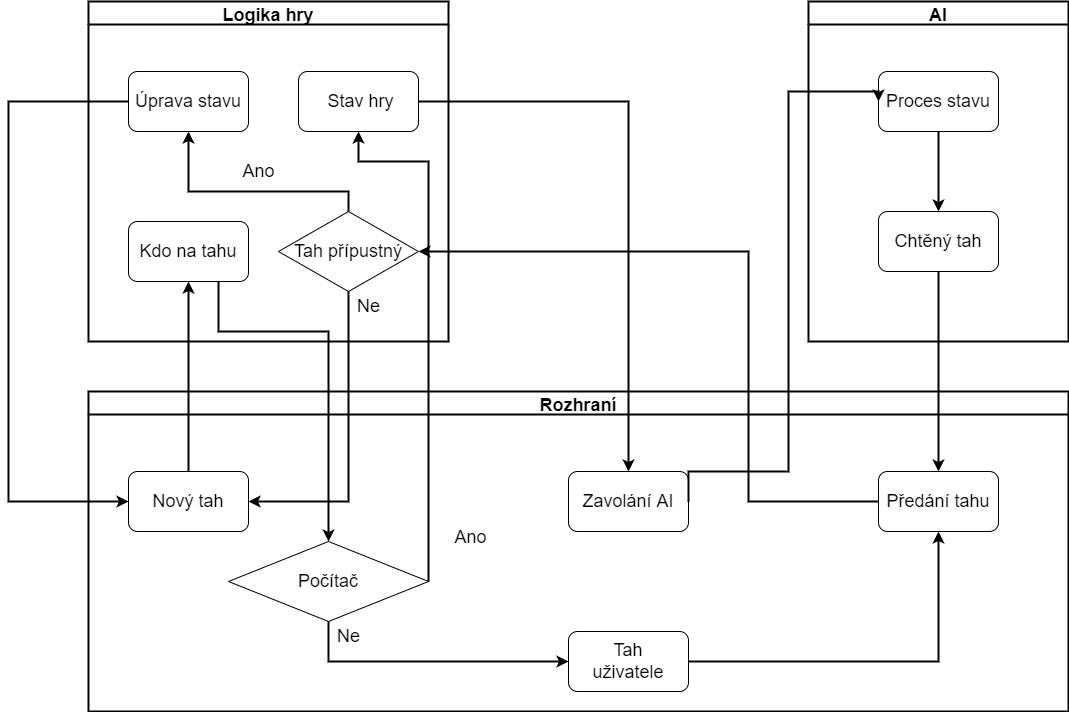

The diagram above was exported from draw.io. Its source (the exported page's mxGraphModel, read from the mxfile embedded in the PNG):
<mxGraphModel dx="2522" dy="882" grid="1" gridSize="10" guides="1" tooltips="1" connect="1" arrows="1" fold="1" page="1" pageScale="1" pageWidth="1100" pageHeight="850" background="none" math="0" shadow="0">
  <root>
    <mxCell id="0" />
    <mxCell id="1" parent="0" />
    <mxCell id="hzl-Csx9zVsU3KKYcRiV-4" value="Rozhraní" style="swimlane;fontSize=18;strokeWidth=2;" vertex="1" parent="1">
      <mxGeometry x="40" y="450" width="980" height="320" as="geometry" />
    </mxCell>
    <mxCell id="hzl-Csx9zVsU3KKYcRiV-8" value="&lt;font style=&quot;font-size: 18px&quot;&gt;Nový tah&lt;/font&gt;" style="rounded=1;whiteSpace=wrap;html=1;" vertex="1" parent="hzl-Csx9zVsU3KKYcRiV-4">
      <mxGeometry x="40" y="80" width="120" height="60" as="geometry" />
    </mxCell>
    <mxCell id="hzl-Csx9zVsU3KKYcRiV-11" value="&lt;font style=&quot;font-size: 18px&quot;&gt;Počítač&lt;/font&gt;" style="rhombus;whiteSpace=wrap;html=1;" vertex="1" parent="hzl-Csx9zVsU3KKYcRiV-4">
      <mxGeometry x="140" y="150" width="200" height="80" as="geometry" />
    </mxCell>
    <mxCell id="hzl-Csx9zVsU3KKYcRiV-15" value="&lt;font style=&quot;font-size: 18px&quot;&gt;Zavolání AI&lt;/font&gt;" style="rounded=1;whiteSpace=wrap;html=1;" vertex="1" parent="hzl-Csx9zVsU3KKYcRiV-4">
      <mxGeometry x="480" y="80" width="120" height="60" as="geometry" />
    </mxCell>
    <mxCell id="hzl-Csx9zVsU3KKYcRiV-16" value="&lt;font style=&quot;font-size: 18px&quot;&gt;Předání tahu&lt;/font&gt;" style="rounded=1;whiteSpace=wrap;html=1;" vertex="1" parent="hzl-Csx9zVsU3KKYcRiV-4">
      <mxGeometry x="790" y="80" width="120" height="60" as="geometry" />
    </mxCell>
    <mxCell id="hzl-Csx9zVsU3KKYcRiV-37" style="edgeStyle=orthogonalEdgeStyle;rounded=0;orthogonalLoop=1;jettySize=auto;html=1;entryX=0.5;entryY=1;entryDx=0;entryDy=0;fontSize=12;strokeWidth=2;" edge="1" parent="hzl-Csx9zVsU3KKYcRiV-4" source="hzl-Csx9zVsU3KKYcRiV-34" target="hzl-Csx9zVsU3KKYcRiV-16">
      <mxGeometry relative="1" as="geometry" />
    </mxCell>
    <mxCell id="hzl-Csx9zVsU3KKYcRiV-34" value="&lt;font style=&quot;font-size: 18px&quot;&gt;Tah&lt;br&gt;uživatele&lt;/font&gt;" style="rounded=1;whiteSpace=wrap;html=1;fontSize=18;" vertex="1" parent="hzl-Csx9zVsU3KKYcRiV-4">
      <mxGeometry x="480" y="240" width="120" height="60" as="geometry" />
    </mxCell>
    <mxCell id="hzl-Csx9zVsU3KKYcRiV-35" value="" style="endArrow=classic;html=1;rounded=0;fontSize=18;exitX=0.5;exitY=1;exitDx=0;exitDy=0;entryX=0;entryY=0.5;entryDx=0;entryDy=0;strokeWidth=2;" edge="1" parent="hzl-Csx9zVsU3KKYcRiV-4" source="hzl-Csx9zVsU3KKYcRiV-11" target="hzl-Csx9zVsU3KKYcRiV-34">
      <mxGeometry width="50" height="50" relative="1" as="geometry">
        <mxPoint x="240" y="280" as="sourcePoint" />
        <mxPoint x="290" y="230" as="targetPoint" />
        <Array as="points">
          <mxPoint x="240" y="270" />
        </Array>
      </mxGeometry>
    </mxCell>
    <mxCell id="hzl-Csx9zVsU3KKYcRiV-36" value="Ne" style="text;html=1;align=center;verticalAlign=middle;resizable=0;points=[];autosize=1;strokeColor=none;fillColor=none;fontSize=18;" vertex="1" parent="hzl-Csx9zVsU3KKYcRiV-4">
      <mxGeometry x="240" y="230" width="40" height="30" as="geometry" />
    </mxCell>
    <mxCell id="hzl-Csx9zVsU3KKYcRiV-5" value="Logika hry" style="swimlane;fontSize=18;strokeWidth=2;" vertex="1" parent="1">
      <mxGeometry x="40" y="60" width="360" height="340" as="geometry" />
    </mxCell>
    <mxCell id="hzl-Csx9zVsU3KKYcRiV-7" value="&lt;font style=&quot;font-size: 18px&quot;&gt;Úprava stavu&lt;/font&gt;" style="rounded=1;whiteSpace=wrap;html=1;" vertex="1" parent="hzl-Csx9zVsU3KKYcRiV-5">
      <mxGeometry x="40" y="70" width="120" height="60" as="geometry" />
    </mxCell>
    <mxCell id="hzl-Csx9zVsU3KKYcRiV-9" value="&lt;font style=&quot;font-size: 18px&quot;&gt;Kdo na tahu&lt;/font&gt;" style="rounded=1;whiteSpace=wrap;html=1;" vertex="1" parent="hzl-Csx9zVsU3KKYcRiV-5">
      <mxGeometry x="40" y="220" width="120" height="60" as="geometry" />
    </mxCell>
    <mxCell id="hzl-Csx9zVsU3KKYcRiV-12" value="&lt;font style=&quot;font-size: 18px&quot;&gt;&amp;nbsp;Stav hry&lt;/font&gt;" style="rounded=1;whiteSpace=wrap;html=1;" vertex="1" parent="hzl-Csx9zVsU3KKYcRiV-5">
      <mxGeometry x="210" y="70" width="120" height="60" as="geometry" />
    </mxCell>
    <mxCell id="hzl-Csx9zVsU3KKYcRiV-40" style="edgeStyle=orthogonalEdgeStyle;rounded=0;orthogonalLoop=1;jettySize=auto;html=1;fontSize=12;strokeWidth=2;" edge="1" parent="hzl-Csx9zVsU3KKYcRiV-5" source="hzl-Csx9zVsU3KKYcRiV-38" target="hzl-Csx9zVsU3KKYcRiV-7">
      <mxGeometry relative="1" as="geometry">
        <Array as="points">
          <mxPoint x="260" y="190" />
          <mxPoint x="100" y="190" />
        </Array>
      </mxGeometry>
    </mxCell>
    <mxCell id="hzl-Csx9zVsU3KKYcRiV-38" value="&lt;font style=&quot;font-size: 18px&quot;&gt;Tah přípustný&lt;/font&gt;" style="rhombus;whiteSpace=wrap;html=1;fontSize=12;" vertex="1" parent="hzl-Csx9zVsU3KKYcRiV-5">
      <mxGeometry x="190" y="210" width="140" height="80" as="geometry" />
    </mxCell>
    <mxCell id="hzl-Csx9zVsU3KKYcRiV-43" value="Ne" style="text;html=1;align=center;verticalAlign=middle;resizable=0;points=[];autosize=1;strokeColor=none;fillColor=none;fontSize=18;" vertex="1" parent="hzl-Csx9zVsU3KKYcRiV-5">
      <mxGeometry x="260" y="290" width="40" height="30" as="geometry" />
    </mxCell>
    <mxCell id="hzl-Csx9zVsU3KKYcRiV-6" value="AI" style="swimlane;fontSize=18;startSize=23;strokeWidth=2;" vertex="1" parent="1">
      <mxGeometry x="760" y="60" width="260" height="340" as="geometry" />
    </mxCell>
    <mxCell id="hzl-Csx9zVsU3KKYcRiV-32" style="edgeStyle=orthogonalEdgeStyle;rounded=0;orthogonalLoop=1;jettySize=auto;html=1;exitX=0.5;exitY=1;exitDx=0;exitDy=0;fontSize=18;entryX=0.5;entryY=0;entryDx=0;entryDy=0;strokeWidth=2;" edge="1" parent="hzl-Csx9zVsU3KKYcRiV-6" source="hzl-Csx9zVsU3KKYcRiV-13" target="hzl-Csx9zVsU3KKYcRiV-14">
      <mxGeometry relative="1" as="geometry" />
    </mxCell>
    <mxCell id="hzl-Csx9zVsU3KKYcRiV-13" value="&lt;font style=&quot;font-size: 18px&quot;&gt;Proces stavu&lt;/font&gt;" style="rounded=1;whiteSpace=wrap;html=1;" vertex="1" parent="hzl-Csx9zVsU3KKYcRiV-6">
      <mxGeometry x="70" y="70" width="120" height="60" as="geometry" />
    </mxCell>
    <mxCell id="hzl-Csx9zVsU3KKYcRiV-14" value="&lt;font style=&quot;font-size: 18px&quot;&gt;Chtěný tah&lt;/font&gt;" style="rounded=1;whiteSpace=wrap;html=1;" vertex="1" parent="hzl-Csx9zVsU3KKYcRiV-6">
      <mxGeometry x="70" y="210" width="120" height="60" as="geometry" />
    </mxCell>
    <mxCell id="hzl-Csx9zVsU3KKYcRiV-23" value="" style="endArrow=classic;html=1;rounded=0;exitX=0;exitY=0.5;exitDx=0;exitDy=0;strokeWidth=2;" edge="1" parent="1" source="hzl-Csx9zVsU3KKYcRiV-7" target="hzl-Csx9zVsU3KKYcRiV-8">
      <mxGeometry width="50" height="50" relative="1" as="geometry">
        <mxPoint x="-60" y="210" as="sourcePoint" />
        <mxPoint x="-110" y="160" as="targetPoint" />
        <Array as="points">
          <mxPoint x="-40" y="160" />
          <mxPoint x="-40" y="360" />
          <mxPoint x="-40" y="560" />
        </Array>
      </mxGeometry>
    </mxCell>
    <mxCell id="hzl-Csx9zVsU3KKYcRiV-24" value="" style="endArrow=classic;html=1;rounded=0;exitX=0.5;exitY=0;exitDx=0;exitDy=0;entryX=0.5;entryY=1;entryDx=0;entryDy=0;strokeWidth=2;" edge="1" parent="1" source="hzl-Csx9zVsU3KKYcRiV-8" target="hzl-Csx9zVsU3KKYcRiV-9">
      <mxGeometry width="50" height="50" relative="1" as="geometry">
        <mxPoint x="120" y="580" as="sourcePoint" />
        <mxPoint x="170" y="530" as="targetPoint" />
        <Array as="points" />
      </mxGeometry>
    </mxCell>
    <mxCell id="hzl-Csx9zVsU3KKYcRiV-25" value="" style="endArrow=classic;html=1;rounded=0;entryX=0.5;entryY=0;entryDx=0;entryDy=0;exitX=0.75;exitY=1;exitDx=0;exitDy=0;strokeWidth=2;" edge="1" parent="1" source="hzl-Csx9zVsU3KKYcRiV-9" target="hzl-Csx9zVsU3KKYcRiV-11">
      <mxGeometry width="50" height="50" relative="1" as="geometry">
        <mxPoint x="160" y="240" as="sourcePoint" />
        <mxPoint x="310.71067811865476" y="310" as="targetPoint" />
        <Array as="points">
          <mxPoint x="170" y="390" />
          <mxPoint x="280" y="390" />
        </Array>
      </mxGeometry>
    </mxCell>
    <mxCell id="hzl-Csx9zVsU3KKYcRiV-28" style="edgeStyle=orthogonalEdgeStyle;rounded=0;orthogonalLoop=1;jettySize=auto;html=1;exitX=1;exitY=0.5;exitDx=0;exitDy=0;entryX=0.5;entryY=1;entryDx=0;entryDy=0;strokeWidth=2;" edge="1" parent="1" source="hzl-Csx9zVsU3KKYcRiV-11" target="hzl-Csx9zVsU3KKYcRiV-12">
      <mxGeometry relative="1" as="geometry">
        <Array as="points">
          <mxPoint x="380" y="220" />
          <mxPoint x="310" y="220" />
        </Array>
      </mxGeometry>
    </mxCell>
    <mxCell id="hzl-Csx9zVsU3KKYcRiV-29" value="Ano" style="edgeLabel;html=1;align=center;verticalAlign=middle;resizable=0;points=[];fontSize=18;" vertex="1" connectable="0" parent="hzl-Csx9zVsU3KKYcRiV-28">
      <mxGeometry x="-0.4692" y="-3" relative="1" as="geometry">
        <mxPoint x="38" y="93" as="offset" />
      </mxGeometry>
    </mxCell>
    <mxCell id="hzl-Csx9zVsU3KKYcRiV-30" style="edgeStyle=orthogonalEdgeStyle;rounded=0;orthogonalLoop=1;jettySize=auto;html=1;fontSize=18;strokeWidth=2;" edge="1" parent="1" source="hzl-Csx9zVsU3KKYcRiV-12" target="hzl-Csx9zVsU3KKYcRiV-15">
      <mxGeometry relative="1" as="geometry" />
    </mxCell>
    <mxCell id="hzl-Csx9zVsU3KKYcRiV-31" style="edgeStyle=orthogonalEdgeStyle;rounded=0;orthogonalLoop=1;jettySize=auto;html=1;entryX=0;entryY=0.5;entryDx=0;entryDy=0;fontSize=18;exitX=1;exitY=0.5;exitDx=0;exitDy=0;strokeWidth=2;" edge="1" parent="1" source="hzl-Csx9zVsU3KKYcRiV-15" target="hzl-Csx9zVsU3KKYcRiV-13">
      <mxGeometry relative="1" as="geometry">
        <Array as="points">
          <mxPoint x="640" y="530" />
          <mxPoint x="740" y="530" />
          <mxPoint x="740" y="150" />
        </Array>
      </mxGeometry>
    </mxCell>
    <mxCell id="hzl-Csx9zVsU3KKYcRiV-33" style="edgeStyle=orthogonalEdgeStyle;rounded=0;orthogonalLoop=1;jettySize=auto;html=1;exitX=0.5;exitY=1;exitDx=0;exitDy=0;entryX=0.5;entryY=0;entryDx=0;entryDy=0;fontSize=18;strokeWidth=2;" edge="1" parent="1" source="hzl-Csx9zVsU3KKYcRiV-14" target="hzl-Csx9zVsU3KKYcRiV-16">
      <mxGeometry relative="1" as="geometry" />
    </mxCell>
    <mxCell id="hzl-Csx9zVsU3KKYcRiV-39" style="edgeStyle=orthogonalEdgeStyle;rounded=0;orthogonalLoop=1;jettySize=auto;html=1;entryX=1;entryY=0.5;entryDx=0;entryDy=0;fontSize=12;strokeWidth=2;" edge="1" parent="1" source="hzl-Csx9zVsU3KKYcRiV-16" target="hzl-Csx9zVsU3KKYcRiV-38">
      <mxGeometry relative="1" as="geometry">
        <Array as="points">
          <mxPoint x="700" y="560" />
          <mxPoint x="700" y="310" />
        </Array>
      </mxGeometry>
    </mxCell>
    <mxCell id="hzl-Csx9zVsU3KKYcRiV-41" value="&lt;font style=&quot;font-size: 18px&quot;&gt;Ano&lt;/font&gt;" style="text;html=1;align=center;verticalAlign=middle;resizable=0;points=[];autosize=1;strokeColor=none;fillColor=none;fontSize=12;" vertex="1" parent="1">
      <mxGeometry x="185" y="220" width="50" height="20" as="geometry" />
    </mxCell>
    <mxCell id="hzl-Csx9zVsU3KKYcRiV-42" style="edgeStyle=orthogonalEdgeStyle;rounded=0;orthogonalLoop=1;jettySize=auto;html=1;entryX=1;entryY=0.5;entryDx=0;entryDy=0;fontSize=18;strokeWidth=2;" edge="1" parent="1" source="hzl-Csx9zVsU3KKYcRiV-38" target="hzl-Csx9zVsU3KKYcRiV-8">
      <mxGeometry relative="1" as="geometry">
        <Array as="points">
          <mxPoint x="300" y="560" />
        </Array>
      </mxGeometry>
    </mxCell>
  </root>
</mxGraphModel>